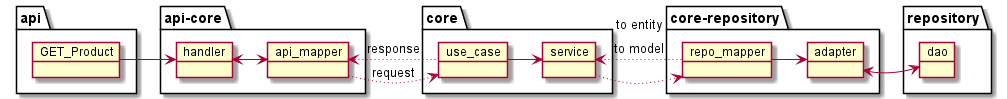

The diagram above was rendered by PlantUML. Its source (embedded in the PNG):
@startuml

package api {
    object GET_Product

}

package api-core {
    object handler
    object api_mapper
}

GET_Product -right-> handler
handler <-right-> api_mapper

package core {
    object use_case
    object service
}
api_mapper -right[dotted]-> use_case : request
use_case -left[dotted]-> api_mapper : response
use_case -right-> service

package core-repository {
    object repo_mapper
    object adapter
}

service -right[dotted]-> repo_mapper : to entity
repo_mapper -left[dotted]-> service : to model
repo_mapper -right-> adapter

package repository {
    object dao
}

adapter <-right-> dao





@enduml